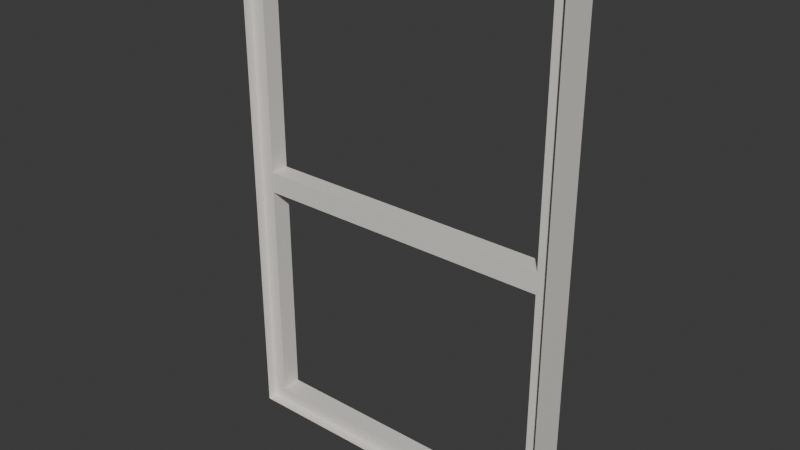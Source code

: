 # Source: double-hung.blend  (saved by Blender 5.0.119; exported with 4.5.12 LTS)
import bpy
from mathutils import Matrix  # noqa: F401  (used for matrix-valued properties, if any)

bpy.ops.wm.read_factory_settings(use_empty=True)
scene = bpy.context.scene
scene.name = 'Scene'

# ---- collections
col_window = bpy.data.collections.new('Window'); scene.collection.children.link(col_window)

# ---- materials (node trees are filled in below, after node groups)
mat_material_001 = bpy.data.materials.new('Material.001')

# ---- material node trees
mat_material_001.use_nodes = True; mat_material_001.node_tree.nodes.clear()
_N = mat_material_001.node_tree.nodes; _L = mat_material_001.node_tree.links
n0 = _N.new('ShaderNodeBsdfPrincipled'); n0.name = 'Principled BSDF'; n0.location = (-200, 100)
n0.inputs[0].default_value = (0.8, 0.7643, 0.7199, 1.0)
n1 = _N.new('ShaderNodeOutputMaterial'); n1.name = 'Material Output'; n1.location = (200, 100)
_L.new(n0.outputs[0], n1.inputs[0])
n1.is_active_output = True

# ---- world
world_world = bpy.data.worlds.new('World'); scene.world = world_world
world_world.use_nodes = True; world_world.node_tree.nodes.clear()
_N = world_world.node_tree.nodes; _L = world_world.node_tree.links
n0 = _N.new('ShaderNodeOutputWorld'); n0.name = 'World Output'; n0.location = (200, 100)
n1 = _N.new('ShaderNodeBackground'); n1.name = 'Background'; n1.location = (-200, 100)
n1.inputs[0].default_value = (0.05088, 0.05088, 0.05088, 1.0)
_L.new(n1.outputs[0], n0.inputs[0])
n0.is_active_output = True
world_world.color = (0.05088, 0.05088, 0.05088)
world_world.sun_shadow_jitter_overblur = 0.0

# ---- meshes
me_cube_001 = bpy.data.meshes.new('Cube.001')
me_cube_001.from_pydata([(-0.4, 0.045, -0.615), (0.4, 0.045, -0.615), (0.4, 0.045, 0.615), (-0.4, 0.045, 0.615), (-0.4, -0.045, -0.615), (0.4, -0.045, -0.615), (0.4, -0.045, 0.615), (-0.4, -0.045, 0.615), (-0.4, -0.045, -0.615), (-0.4, 0.045, -0.615), (-0.4, 0.025, -0.615), (-0.4, -0.0225, -0.615), (-0.4, -0.0225, 0.615), (-0.4, 0.0225, 0.615), (0.4, -0.0225, 0.615), (0.4, 0.0225, 0.615), (0.4, -0.0225, -0.615), (0.4, 0.0225, -0.615), (-0.3646, -0.0225, -0.5796), (-0.3646, 0.025, -0.5796), (-0.3646, 0.0225, 0.5796), (-0.3646, -0.0225, 0.5796), (0.3646, -0.0225, 0.5796), (0.3646, 0.0225, 0.5796), (-0.3646, -0.0225, -0.5796), (-0.3646, 0.025, -0.5796), (0.3646, -0.0225, 0.5796), (0.3646, 0.0225, 0.5796), (0.3646, -0.0225, -0.5796), (0.3646, 0.0225, -0.5796), (0.3646, 0.0225, 0.025), (0.3646, 0.0225, -0.025), (-0.3646, 0.02313, 0.02499), (-0.3646, 0.02438, -0.02501), (0.3646, -0.0225, 0.025), (0.3646, -0.0225, -0.025), (-0.3646, -0.0225, 0.02499), (-0.3646, -0.0225, -0.02501)], [(10, 9), (8, 11)], [(0, 3, 13, 12, 7, 4), (1, 0, 4, 5, 16, 17), (2, 1, 17, 16, 5, 6, 14, 15), (3, 2, 15, 14, 6, 7, 12, 13), (10, 11, 18, 19), (11, 12, 21, 36, 37, 18), (17, 15, 27, 30, 31, 29), (10, 17, 29, 25), (18, 37, 36, 21, 20, 32, 33, 19), (22, 23, 20, 21), (12, 14, 22, 21), (14, 15, 23, 22), (13, 10, 19, 33, 32, 20), (15, 13, 20, 23), (27, 26, 34, 35, 28, 29, 31, 30), (24, 25, 29, 28), (11, 10, 25, 24), (15, 14, 26, 27), (16, 11, 24, 28), (14, 16, 28, 35, 34, 26), (32, 33, 31, 30), (36, 32, 30, 34), (36, 34, 35, 37), (33, 37, 35, 31)])
_uv = me_cube_001.uv_layers.new(name='UVMap')
_uv.uv.foreach_set('vector', [0.0, 0.0, 0.0, 0.0, 0.0, 0.0, 0.0, 0.0, 0.0, 0.0, 0.0, 0.0, 0.0, 0.0, 0.0, 0.0, 0.0, 0.0, 0.0, 0.0, 0.0, 0.0, 0.0, 0.0, 0.0, 0.0, 0.0, 0.0, 0.0, 0.0, 0.0, 0.0, 0.0, 0.0, 0.0, 0.0, 0.0, 0.0, 0.0, 0.0, 0.0, 0.0, 0.0, 0.0, 0.0, 0.0, 0.0, 0.0, 0.0, 0.0, 0.0, 0.0, 0.0, 0.0, 0.0, 0.0, 0.0, 0.0, 0.0, 0.0, 0.0, 0.0, 0.0, 0.0, 0.0, 0.0, 0.0, 0.0, 0.0, 0.0, 0.0, 0.0, 0.0, 0.0, 0.0, 0.0, 0.0, 0.0, 0.0, 0.0, 0.0, 0.0, 0.0, 0.0, 0.0, 0.0, 0.0, 0.0, 0.0, 0.0, 0.0, 0.0, 0.0, 0.0, 0.0, 0.0, 0.0, 0.0, 0.0, 0.0, 0.0, 0.0, 0.0, 0.0, 0.0, 0.0, 0.0, 0.0, 0.0, 0.0, 0.0, 0.0, 0.0, 0.0, 0.0, 0.0, 0.0, 0.0, 0.0, 0.0, 0.0, 0.0, 0.0, 0.0, 0.0, 0.0, 0.0, 0.0, 0.0, 0.0, 0.0, 0.0, 0.0, 0.0, 0.0, 0.0, 0.0, 0.0, 0.0, 0.0, 0.0, 0.0, 0.0, 0.0, 0.0, 0.0, 0.0, 0.0, 0.0, 0.0, 0.0, 0.0, 0.0, 0.0, 0.0, 0.0, 0.0, 0.0, 0.0, 0.0, 0.0, 0.0, 0.0, 0.0, 0.0, 0.0, 0.0, 0.0, 0.0, 0.0, 0.0, 0.0, 0.0, 0.0, 0.0, 0.0, 0.0, 0.0, 0.0, 0.0, 0.0, 0.0, 0.0, 0.0, 0.0, 0.0, 0.0, 0.0, 0.0, 0.0, 0.0, 0.0, 0.0, 0.0, 0.0, 0.0, 0.0, 0.0, 0.0, 0.0, 0.0, 0.0, 0.0, 0.0, 0.0, 0.0, 0.0, 0.0, 0.0, 0.0, 0.0, 0.0, 0.0, 0.0, 0.0, 0.0, 0.0, 0.0, 0.0, 0.0, 0.0, 0.0, 0.0, 0.0, 0.0, 0.0, 0.0, 0.0, 0.0, 0.0, 0.0, 0.0, 0.0, 0.0, 0.0, 0.0, 0.0, 0.0, 0.0, 0.0, 0.0, 0.0, 0.0, 0.0, 0.0, 0.0, 0.0, 0.0])
me_cube_001.materials.append(mat_material_001)
me_cube_001.use_mirror_vertex_groups = False
me_cube_001.update()

# ---- objects
ob_double_hung = bpy.data.objects.new('Double Hung', me_cube_001)

# ---- transforms, parenting, visibility, modifiers, constraints
ob_double_hung.location = (0.0, 0.0, 0.0)
ob_double_hung.lock_rotations_4d = False
ob_double_hung.empty_display_type = 'ARROWS'
ob_double_hung.lineart.crease_threshold = 0.0

# ---- collection membership
col_window.objects.link(ob_double_hung)

# ---- scene / render settings (as saved in the file)
scene.frame_start = 1; scene.frame_end = 250; scene.frame_set(1)
scene.render.engine = 'BLENDER_EEVEE_NEXT'
scene.render.bake_bias = 0.0
scene.render.bake_samples = 0
scene.cycles.sampling_pattern = 'TABULATED_SOBOL'
scene.eevee.use_volume_custom_range = False
bpy.context.view_layer.update()

# ---- added for rendering (the .blend has no active camera and no usable light): camera, sun
cam_auto = bpy.data.cameras.new('AutoCamera')
cam_auto.lens = 50.0
cam_auto.sensor_width = 36.0
cam_auto.clip_end = 1000.0
ob_auto_camera = bpy.data.objects.new('AutoCamera', cam_auto)
scene.collection.objects.link(ob_auto_camera)
ob_auto_camera.location = (1.36012, -1.63214, 1.08809)
ob_auto_camera.rotation_euler = (1.09748, -7.21219e-08, 0.694738)
scene.camera = ob_auto_camera
light_auto_sun = bpy.data.lights.new('AutoSun', 'SUN')
light_auto_sun.energy = 3.0
light_auto_sun.angle = 0.0523599
ob_auto_sun = bpy.data.objects.new('AutoSun', light_auto_sun)
scene.collection.objects.link(ob_auto_sun)
ob_auto_sun.rotation_euler = (0.872665, 0.174533, 0.523599)
bpy.context.view_layer.update()
